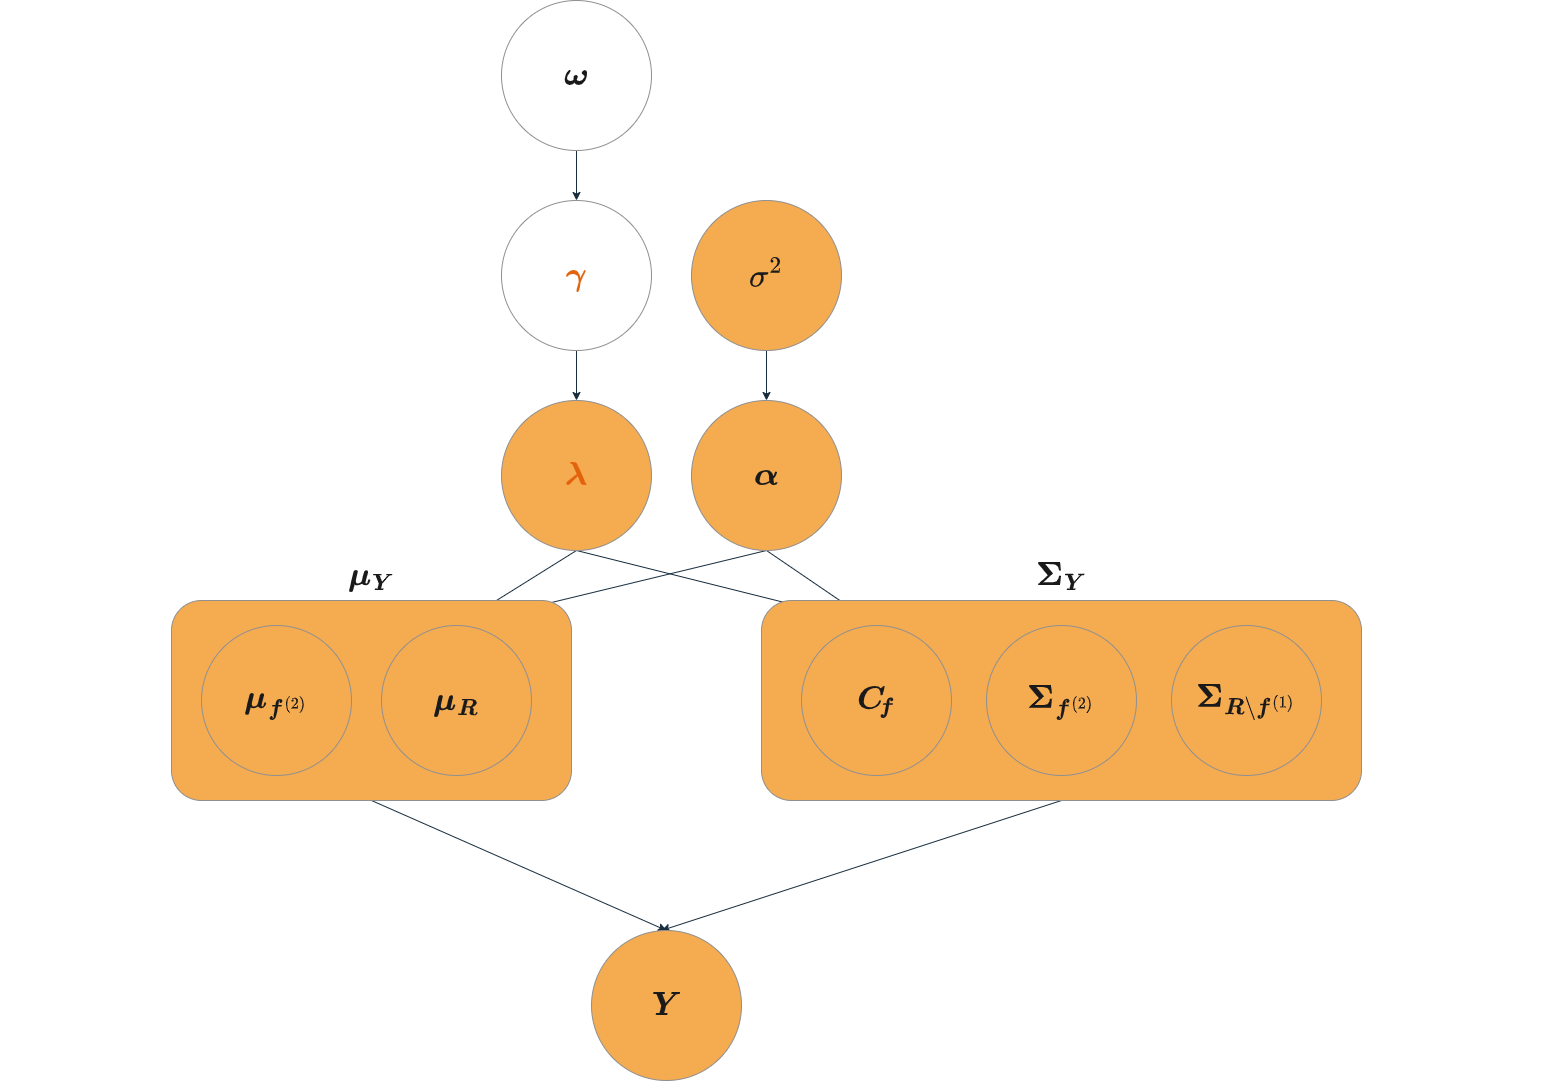

The diagram above was exported from draw.io. Its source (the exported page's mxGraphModel, read from the mxfile embedded in the PNG):
<mxGraphModel dx="1707" dy="532" grid="1" gridSize="10" guides="1" tooltips="1" connect="1" arrows="1" fold="1" page="1" pageScale="1" pageWidth="827" pageHeight="1169" math="1" shadow="0">
  <root>
    <mxCell id="0" />
    <mxCell id="1" parent="0" />
    <mxCell id="5Qh8Qf_UcC8A0zhgdzZy-7" style="edgeStyle=orthogonalEdgeStyle;rounded=1;orthogonalLoop=1;jettySize=auto;html=1;exitX=0.5;exitY=1;exitDx=0;exitDy=0;entryX=0.5;entryY=0;entryDx=0;entryDy=0;fontFamily=Helvetica;fontSize=12;fontColor=default;fillColor=none;labelBackgroundColor=none;strokeColor=#182E3E;" parent="1" source="DSVcVfwRxJetuR-inPgq-1" target="5Qh8Qf_UcC8A0zhgdzZy-6" edge="1">
      <mxGeometry relative="1" as="geometry" />
    </mxCell>
    <mxCell id="DSVcVfwRxJetuR-inPgq-1" value="&lt;font style=&quot;font-size: 28px;&quot;&gt;$$\boldsymbol{\omega}$$&lt;/font&gt;" style="ellipse;whiteSpace=wrap;html=1;aspect=fixed;fillColor=none;labelBackgroundColor=none;strokeColor=#909090;fontColor=#1A1A1A;rounded=1;" parent="1" vertex="1">
      <mxGeometry x="200" y="20" width="150" height="150" as="geometry" />
    </mxCell>
    <mxCell id="5Qh8Qf_UcC8A0zhgdzZy-10" style="edgeStyle=orthogonalEdgeStyle;rounded=1;orthogonalLoop=1;jettySize=auto;html=1;exitX=0.5;exitY=1;exitDx=0;exitDy=0;entryX=0.5;entryY=0;entryDx=0;entryDy=0;fontFamily=Helvetica;fontSize=12;fontColor=default;fillColor=none;labelBackgroundColor=none;strokeColor=#182E3E;" parent="1" source="5Qh8Qf_UcC8A0zhgdzZy-6" target="5Qh8Qf_UcC8A0zhgdzZy-9" edge="1">
      <mxGeometry relative="1" as="geometry" />
    </mxCell>
    <mxCell id="5Qh8Qf_UcC8A0zhgdzZy-6" value="&lt;font style=&quot;font-size: 28px;&quot;&gt;$$\boldsymbol{\color{#e3620c}{&lt;br&gt;\gamma}}$$&lt;/font&gt;" style="ellipse;whiteSpace=wrap;html=1;aspect=fixed;fillColor=none;labelBackgroundColor=none;strokeColor=#909090;fontColor=#1A1A1A;rounded=1;" parent="1" vertex="1">
      <mxGeometry x="200" y="220" width="150" height="150" as="geometry" />
    </mxCell>
    <mxCell id="5Qh8Qf_UcC8A0zhgdzZy-14" style="edgeStyle=orthogonalEdgeStyle;rounded=1;orthogonalLoop=1;jettySize=auto;html=1;exitX=0.5;exitY=1;exitDx=0;exitDy=0;entryX=0.5;entryY=0;entryDx=0;entryDy=0;fontFamily=Helvetica;fontSize=12;fontColor=default;fillColor=none;labelBackgroundColor=none;strokeColor=#182E3E;" parent="1" source="5Qh8Qf_UcC8A0zhgdzZy-8" target="5Qh8Qf_UcC8A0zhgdzZy-13" edge="1">
      <mxGeometry relative="1" as="geometry" />
    </mxCell>
    <mxCell id="5Qh8Qf_UcC8A0zhgdzZy-8" value="&lt;font style=&quot;font-size: 28px;&quot;&gt;$$\sigma^{2}$$&lt;/font&gt;" style="ellipse;whiteSpace=wrap;html=1;aspect=fixed;fillColor=#F5AB50;labelBackgroundColor=none;strokeColor=#909090;fontColor=#1A1A1A;rounded=1;" parent="1" vertex="1">
      <mxGeometry x="390" y="220" width="150" height="150" as="geometry" />
    </mxCell>
    <mxCell id="5Qh8Qf_UcC8A0zhgdzZy-27" style="rounded=1;orthogonalLoop=1;jettySize=auto;html=1;exitX=0.5;exitY=1;exitDx=0;exitDy=0;entryX=0.5;entryY=0;entryDx=0;entryDy=0;fontFamily=Helvetica;fontSize=12;fontColor=default;fillColor=none;labelBackgroundColor=none;strokeColor=#182E3E;" parent="1" source="5Qh8Qf_UcC8A0zhgdzZy-9" target="5Qh8Qf_UcC8A0zhgdzZy-17" edge="1">
      <mxGeometry relative="1" as="geometry" />
    </mxCell>
    <mxCell id="5Qh8Qf_UcC8A0zhgdzZy-28" style="rounded=1;orthogonalLoop=1;jettySize=auto;html=1;exitX=0.5;exitY=1;exitDx=0;exitDy=0;entryX=0.5;entryY=0;entryDx=0;entryDy=0;fontFamily=Helvetica;fontSize=12;fontColor=default;fillColor=none;labelBackgroundColor=none;strokeColor=#182E3E;" parent="1" source="5Qh8Qf_UcC8A0zhgdzZy-9" target="5Qh8Qf_UcC8A0zhgdzZy-21" edge="1">
      <mxGeometry relative="1" as="geometry" />
    </mxCell>
    <mxCell id="5Qh8Qf_UcC8A0zhgdzZy-9" value="&lt;font style=&quot;font-size: 28px;&quot;&gt;$$\boldsymbol{\color{#e3620c}{\lambda}}$$&lt;/font&gt;" style="ellipse;whiteSpace=wrap;html=1;aspect=fixed;fillColor=#F5AB50;labelBackgroundColor=none;strokeColor=#909090;fontColor=#1A1A1A;rounded=1;" parent="1" vertex="1">
      <mxGeometry x="200" y="420" width="150" height="150" as="geometry" />
    </mxCell>
    <mxCell id="5Qh8Qf_UcC8A0zhgdzZy-29" style="rounded=1;orthogonalLoop=1;jettySize=auto;html=1;exitX=0.5;exitY=1;exitDx=0;exitDy=0;entryX=0.5;entryY=0;entryDx=0;entryDy=0;fontFamily=Helvetica;fontSize=12;fontColor=default;fillColor=none;labelBackgroundColor=none;strokeColor=#182E3E;" parent="1" source="5Qh8Qf_UcC8A0zhgdzZy-13" target="5Qh8Qf_UcC8A0zhgdzZy-17" edge="1">
      <mxGeometry relative="1" as="geometry" />
    </mxCell>
    <mxCell id="5Qh8Qf_UcC8A0zhgdzZy-30" style="rounded=1;orthogonalLoop=1;jettySize=auto;html=1;exitX=0.5;exitY=1;exitDx=0;exitDy=0;entryX=0.5;entryY=0;entryDx=0;entryDy=0;fontFamily=Helvetica;fontSize=12;fontColor=default;fillColor=none;labelBackgroundColor=none;strokeColor=#182E3E;" parent="1" source="5Qh8Qf_UcC8A0zhgdzZy-13" target="5Qh8Qf_UcC8A0zhgdzZy-21" edge="1">
      <mxGeometry relative="1" as="geometry" />
    </mxCell>
    <mxCell id="5Qh8Qf_UcC8A0zhgdzZy-13" value="&lt;font style=&quot;font-size: 28px;&quot;&gt;$$\boldsymbol{\alpha}$$&lt;/font&gt;" style="ellipse;whiteSpace=wrap;html=1;aspect=fixed;fillColor=#F5AB50;labelBackgroundColor=none;strokeColor=#909090;fontColor=#1A1A1A;rounded=1;" parent="1" vertex="1">
      <mxGeometry x="390" y="420" width="150" height="150" as="geometry" />
    </mxCell>
    <mxCell id="5Qh8Qf_UcC8A0zhgdzZy-31" style="rounded=1;orthogonalLoop=1;jettySize=auto;html=1;exitX=0.5;exitY=1;exitDx=0;exitDy=0;entryX=0.5;entryY=0;entryDx=0;entryDy=0;fontFamily=Helvetica;fontSize=12;fontColor=default;fillColor=none;labelBackgroundColor=none;strokeColor=#182E3E;" parent="1" source="5Qh8Qf_UcC8A0zhgdzZy-15" target="5Qh8Qf_UcC8A0zhgdzZy-26" edge="1">
      <mxGeometry relative="1" as="geometry" />
    </mxCell>
    <mxCell id="5Qh8Qf_UcC8A0zhgdzZy-15" value="" style="rounded=1;whiteSpace=wrap;html=1;fontFamily=Helvetica;fontSize=12;fillColor=#F5AB50;labelBackgroundColor=none;strokeColor=#909090;fontColor=#1A1A1A;" parent="1" vertex="1">
      <mxGeometry x="-130" y="620" width="400" height="200" as="geometry" />
    </mxCell>
    <mxCell id="5Qh8Qf_UcC8A0zhgdzZy-16" value="&lt;font style=&quot;font-size: 28px;&quot;&gt;$$\boldsymbol{\mu}_{\boldsymbol{f}^{(2)}}$$&lt;/font&gt;" style="ellipse;whiteSpace=wrap;html=1;aspect=fixed;fillColor=none;labelBackgroundColor=none;strokeColor=#909090;fontColor=#1A1A1A;rounded=1;" parent="1" vertex="1">
      <mxGeometry x="-100" y="645" width="150" height="150" as="geometry" />
    </mxCell>
    <mxCell id="5Qh8Qf_UcC8A0zhgdzZy-17" value="&lt;font style=&quot;font-size: 28px;&quot;&gt;$$\boldsymbol{\mu}_{\boldsymbol{R}}$$&lt;/font&gt;" style="ellipse;whiteSpace=wrap;html=1;aspect=fixed;fillColor=none;labelBackgroundColor=none;strokeColor=#909090;fontColor=#1A1A1A;rounded=1;" parent="1" vertex="1">
      <mxGeometry x="80" y="645" width="150" height="150" as="geometry" />
    </mxCell>
    <mxCell id="5Qh8Qf_UcC8A0zhgdzZy-32" style="rounded=1;orthogonalLoop=1;jettySize=auto;html=1;exitX=0.5;exitY=1;exitDx=0;exitDy=0;fontFamily=Helvetica;fontSize=12;fontColor=default;fillColor=none;labelBackgroundColor=none;strokeColor=#182E3E;" parent="1" source="5Qh8Qf_UcC8A0zhgdzZy-18" edge="1">
      <mxGeometry relative="1" as="geometry">
        <mxPoint x="360" y="950" as="targetPoint" />
      </mxGeometry>
    </mxCell>
    <mxCell id="5Qh8Qf_UcC8A0zhgdzZy-18" value="" style="rounded=1;whiteSpace=wrap;html=1;fontFamily=Helvetica;fontSize=12;fillColor=#F5AB50;labelBackgroundColor=none;strokeColor=#909090;fontColor=#1A1A1A;" parent="1" vertex="1">
      <mxGeometry x="460" y="620" width="600" height="200" as="geometry" />
    </mxCell>
    <mxCell id="5Qh8Qf_UcC8A0zhgdzZy-19" value="&lt;font style=&quot;font-size: 28px;&quot;&gt;$$\boldsymbol{\Sigma}_{\boldsymbol{f}^{(2)}}$$&lt;/font&gt;" style="ellipse;whiteSpace=wrap;html=1;aspect=fixed;fillColor=none;labelBackgroundColor=none;strokeColor=#909090;fontColor=#1A1A1A;rounded=1;" parent="1" vertex="1">
      <mxGeometry x="685" y="645" width="150" height="150" as="geometry" />
    </mxCell>
    <mxCell id="5Qh8Qf_UcC8A0zhgdzZy-20" value="&lt;font style=&quot;font-size: 28px;&quot;&gt;$$\boldsymbol{\Sigma}_{\boldsymbol{R}\setminus \boldsymbol{f}^{(1)}}$$&lt;/font&gt;" style="ellipse;whiteSpace=wrap;html=1;aspect=fixed;fillColor=none;labelBackgroundColor=none;strokeColor=#909090;fontColor=#1A1A1A;rounded=1;" parent="1" vertex="1">
      <mxGeometry x="870" y="645" width="150" height="150" as="geometry" />
    </mxCell>
    <mxCell id="5Qh8Qf_UcC8A0zhgdzZy-21" value="&lt;font style=&quot;font-size: 28px;&quot;&gt;$$\boldsymbol{C}_{\! \boldsymbol{f}}$$&lt;/font&gt;" style="ellipse;whiteSpace=wrap;html=1;aspect=fixed;fillColor=none;labelBackgroundColor=none;strokeColor=#909090;fontColor=#1A1A1A;rounded=1;" parent="1" vertex="1">
      <mxGeometry x="500" y="645" width="150" height="150" as="geometry" />
    </mxCell>
    <mxCell id="5Qh8Qf_UcC8A0zhgdzZy-22" value="$$\boldsymbol{\mu}_{\boldsymbol{Y}}$$" style="text;align=center;fillColor=none;html=1;verticalAlign=middle;whiteSpace=wrap;rounded=1;fontSize=28;fontFamily=Helvetica;labelBackgroundColor=none;fontColor=#1A1A1A;" parent="1" vertex="1">
      <mxGeometry x="40" y="580" width="60" height="30" as="geometry" />
    </mxCell>
    <mxCell id="5Qh8Qf_UcC8A0zhgdzZy-25" value="$$\boldsymbol{\Sigma}_{\boldsymbol{Y}}$$" style="text;align=center;fillColor=none;html=1;verticalAlign=middle;whiteSpace=wrap;rounded=1;fontSize=28;fontFamily=Helvetica;labelBackgroundColor=none;fontColor=#1A1A1A;" parent="1" vertex="1">
      <mxGeometry x="730" y="580" width="60" height="30" as="geometry" />
    </mxCell>
    <mxCell id="5Qh8Qf_UcC8A0zhgdzZy-26" value="&lt;font style=&quot;font-size: 28px;&quot;&gt;$$\boldsymbol{Y}$$&lt;/font&gt;" style="ellipse;whiteSpace=wrap;html=1;aspect=fixed;fillColor=#F5AB50;fontColor=#1A1A1A;strokeColor=#909090;labelBackgroundColor=none;rounded=1;" parent="1" vertex="1">
      <mxGeometry x="290" y="950" width="150" height="150" as="geometry" />
    </mxCell>
  </root>
</mxGraphModel>